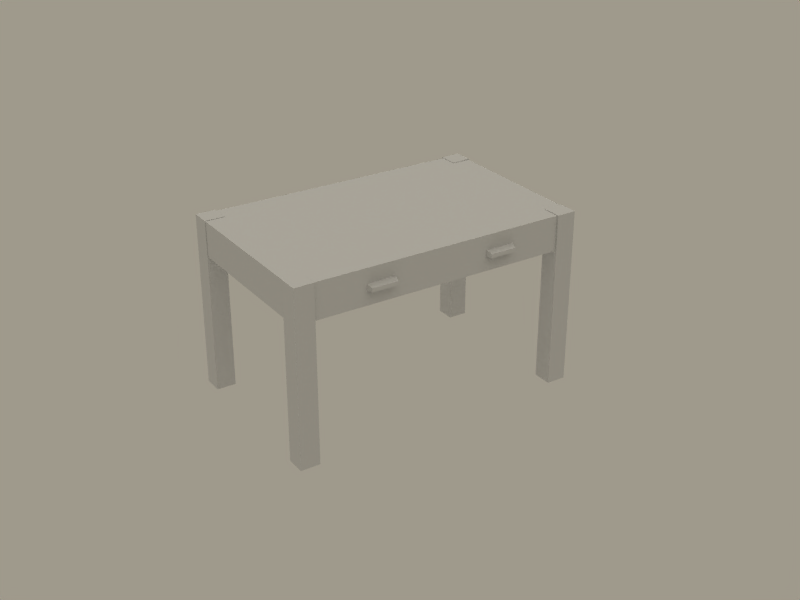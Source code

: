 # Source: scrivania1.blend  (saved by Blender 2.41.0; exported with 4.5.12 LTS)
import bpy
from mathutils import Matrix  # noqa: F401  (used for matrix-valued properties, if any)

bpy.ops.wm.read_factory_settings(use_empty=True)
scene = bpy.context.scene
scene.name = 'Scene'

# ---- collections
col_collection_1 = bpy.data.collections.new('Collection 1'); scene.collection.children.link(col_collection_1)
col_collection_2 = bpy.data.collections.new('Collection 2'); scene.collection.children.link(col_collection_2)
col_collection_3 = bpy.data.collections.new('Collection 3'); scene.collection.children.link(col_collection_3)
col_collection_4 = bpy.data.collections.new('Collection 4'); scene.collection.children.link(col_collection_4)
col_collection_5 = bpy.data.collections.new('Collection 5'); scene.collection.children.link(col_collection_5)
col_collection_6 = bpy.data.collections.new('Collection 6'); scene.collection.children.link(col_collection_6)
col_collection_7 = bpy.data.collections.new('Collection 7'); scene.collection.children.link(col_collection_7)
col_collection_8 = bpy.data.collections.new('Collection 8'); scene.collection.children.link(col_collection_8)
col_collection_9 = bpy.data.collections.new('Collection 9'); scene.collection.children.link(col_collection_9)
col_collection_10 = bpy.data.collections.new('Collection 10'); scene.collection.children.link(col_collection_10)
col_collection_11 = bpy.data.collections.new('Collection 11'); scene.collection.children.link(col_collection_11)
col_collection_12 = bpy.data.collections.new('Collection 12'); scene.collection.children.link(col_collection_12)
col_collection_13 = bpy.data.collections.new('Collection 13'); scene.collection.children.link(col_collection_13)
col_collection_14 = bpy.data.collections.new('Collection 14'); scene.collection.children.link(col_collection_14)
col_collection_15 = bpy.data.collections.new('Collection 15'); scene.collection.children.link(col_collection_15)
col_collection_16 = bpy.data.collections.new('Collection 16'); scene.collection.children.link(col_collection_16)
col_collection_17 = bpy.data.collections.new('Collection 17'); scene.collection.children.link(col_collection_17)
col_collection_18 = bpy.data.collections.new('Collection 18'); scene.collection.children.link(col_collection_18)
col_collection_19 = bpy.data.collections.new('Collection 19'); scene.collection.children.link(col_collection_19)
col_collection_20 = bpy.data.collections.new('Collection 20'); scene.collection.children.link(col_collection_20)

# ---- materials (node trees are filled in below, after node groups)
mat_scrivania1 = bpy.data.materials.new('scrivania1')
mat_scrivania1.alpha_threshold = 0.0
mat_scrivania1.preview_render_type = 'FLAT'
mat_scrivania1.roughness = 0.5
mat_scrivania1.specular_intensity = 0.0
mat_scrivania1.line_color = (0.0, 0.0, 0.0, 1.0)

# ---- material node trees

# ---- world
world_world = bpy.data.worlds.new('World'); scene.world = world_world
world_world.color = (0.6248, 0.6019, 0.549)
world_world.use_sun_shadow = False
world_world.sun_shadow_jitter_overblur = 0.0
world_world.cycles.sampling_method = 'MANUAL'
world_world.cycles.sample_map_resolution = 256

# ---- cameras
cam_camera = bpy.data.cameras.new('Camera')
cam_camera.passepartout_alpha = 0.2
cam_camera.clip_end = 350.0
cam_camera.lens = 55.92
cam_camera.ortho_scale = 7.314
cam_camera.show_passepartout = False
cam_camera.show_safe_areas = True
cam_camera.dof.focus_distance = 0.0
cam_camera.dof.aperture_fstop = 128.0

# ---- lights
light_spot_001 = bpy.data.lights.new('Spot.001', 'SPOT')
light_spot_001.transmission_factor = 0.0
light_spot_001.cutoff_distance = 89.99
light_spot_001.use_shadow = False
light_spot_001.energy = 25.37
light_spot_001.shadow_buffer_clip_start = 27.0
light_spot_001.shadow_soft_size = 1.0
light_spot_001.shadow_maximum_resolution = 0.006
light_spot_001.use_absolute_resolution = True
light_spot_001.spot_size = 1.309
light_spot_001.cycles.use_multiple_importance_sampling = False
light_lamp_001 = bpy.data.lights.new('Lamp.001', 'SUN')
light_lamp_001.transmission_factor = 0.0
light_lamp_001.angle = 1.571
light_lamp_001.energy = 0.5
light_lamp_001.shadow_buffer_clip_start = 0.5
light_lamp_001.shadow_soft_size = 1.0
light_lamp_001.shadow_cascade_max_distance = 1000.0
light_lamp_001.cycles.use_multiple_importance_sampling = False
light_lamp = bpy.data.lights.new('Lamp', 'SUN')
light_lamp.transmission_factor = 0.0
light_lamp.angle = 1.571
light_lamp.energy = 0.6232
light_lamp.shadow_buffer_clip_start = 0.5
light_lamp.shadow_soft_size = 1.0
light_lamp.shadow_cascade_max_distance = 1000.0
light_lamp.cycles.use_multiple_importance_sampling = False
light_spot = bpy.data.lights.new('Spot', 'SPOT')
light_spot.transmission_factor = 0.0
light_spot.cutoff_distance = 89.99
light_spot.energy = 74.63
light_spot.shadow_buffer_clip_start = 27.0
light_spot.shadow_soft_size = 1.0
light_spot.shadow_maximum_resolution = 0.006
light_spot.use_absolute_resolution = True
light_spot.spot_size = 1.309
light_spot.cycles.use_multiple_importance_sampling = False

# ---- meshes
me_cube_006 = bpy.data.meshes.new('Cube.006')
me_cube_006.from_pydata([(-0.2252, -0.3045, 0.3145), (-0.2252, -0.3045, 0.2802), (-0.3772, -0.3045, 0.2802), (-0.3772, -0.3045, 0.3145), (-0.2338, -0.3465, 0.3024), (-0.2338, -0.3465, 0.2818), (-0.3686, -0.3465, 0.2818), (-0.3686, -0.3465, 0.3024), (0.4188, -0.3045, 0.3145), (0.4188, -0.3045, 0.2802), (0.2668, -0.3045, 0.2802), (0.2668, -0.3045, 0.3145), (0.4102, -0.3465, 0.3024), (0.4102, -0.3465, 0.2818), (0.2754, -0.3465, 0.2818), (0.2754, -0.3465, 0.3024), (-0.7391, -0.2206, -0.5187), (-0.7391, -0.2206, 0.3913), (-0.7391, -0.3207, 0.3913), (-0.7391, -0.3207, -0.5187), (-0.639, -0.2206, -0.5187), (-0.639, -0.2206, 0.3913), (-0.639, -0.3207, 0.3913), (-0.639, -0.3207, -0.5187), (0.7807, -0.2206, -0.5187), (0.7807, -0.2206, 0.3913), (0.7807, -0.3207, 0.3913), (0.7807, -0.3207, -0.5187), (0.6806, -0.2206, -0.5187), (0.6806, -0.2206, 0.3913), (0.6806, -0.3207, 0.3913), (0.6806, -0.3207, -0.5187), (-0.7391, 0.5314, -0.5187), (-0.7391, 0.5314, 0.3913), (-0.7391, 0.6315, 0.3913), (-0.7391, 0.6315, -0.5187), (-0.639, 0.5314, -0.5187), (-0.639, 0.5314, 0.3913), (-0.639, 0.6315, 0.3913), (-0.639, 0.6315, -0.5187), (0.7807, 0.5314, -0.5187), (0.7807, 0.5314, 0.3913), (0.7807, 0.6315, 0.3913), (0.7807, 0.6315, -0.5187), (0.6806, 0.5314, -0.5187), (0.6806, 0.5314, 0.3913), (0.6806, 0.6315, 0.3913), (0.6806, 0.6315, -0.5187), (0.7772, 0.6235, 0.2066), (0.7772, -0.3126, 0.2066), (-0.7356, -0.3126, 0.2066), (-0.7356, 0.6235, 0.2066), (0.7772, 0.6235, 0.388), (0.7772, -0.3126, 0.388), (-0.7356, -0.3126, 0.388), (-0.7356, 0.6235, 0.388)], [], [(4, 7, 6, 5), (0, 4, 5, 1), (2, 6, 7, 3), (4, 0, 3, 7), (12, 15, 14, 13), (8, 12, 13, 9), (10, 14, 15, 11), (12, 8, 11, 15), (16, 19, 18, 17), (20, 21, 22, 23), (16, 17, 21, 20), (17, 18, 22, 21), (18, 19, 23, 22), (24, 25, 26, 27), (28, 31, 30, 29), (24, 28, 29, 25), (25, 29, 30, 26), (26, 30, 31, 27), (32, 33, 34, 35), (36, 39, 38, 37), (32, 36, 37, 33), (33, 37, 38, 34), (34, 38, 39, 35), (40, 43, 42, 41), (44, 45, 46, 47), (40, 41, 45, 44), (41, 42, 46, 45), (42, 43, 47, 46), (52, 55, 54, 53), (48, 52, 53, 49), (49, 53, 54, 50), (50, 54, 55, 51), (52, 48, 51, 55)])
_uv = me_cube_006.uv_layers.new(name='UVMap')
_uv.uv.foreach_set('vector', [0.2963, 0.5046, 0.1861, 0.5046, 0.1861, 0.4877, 0.2963, 0.4877, 0.3158, 0.5206, 0.2963, 0.5046, 0.2963, 0.4877, 0.3158, 0.4802, 0.1666, 0.4802, 0.1861, 0.4877, 0.1861, 0.5046, 0.1666, 0.5206, 0.2963, 0.5046, 0.3158, 0.5206, 0.1666, 0.5206, 0.1861, 0.5046, 0.6699, 0.5095, 0.5596, 0.5095, 0.5596, 0.4926, 0.6699, 0.4926, 0.6893, 0.5255, 0.6699, 0.5095, 0.6699, 0.4926, 0.6893, 0.4851, 0.5402, 0.4851, 0.5596, 0.4926, 0.5596, 0.5095, 0.5402, 0.5255, 0.6699, 0.5095, 0.6893, 0.5255, 0.5402, 0.5255, 0.5596, 0.5095, 0.4646, 0.02891, 0.5108, 0.02891, 0.5108, 0.4493, 0.4646, 0.4493, 0.6033, 0.02891, 0.6033, 0.4493, 0.5571, 0.4493, 0.5571, 0.02891, 0.4646, 0.02891, 0.4646, 0.4493, 0.4183, 0.4493, 0.4183, 0.02891, 0.4646, 0.4493, 0.4646, 0.4955, 0.4183, 0.4955, 0.4183, 0.4493, 0.5108, 0.4493, 0.5108, 0.02891, 0.5571, 0.02891, 0.5571, 0.4493, 0.7462, 0.02891, 0.7462, 0.4493, 0.7, 0.4493, 0.7, 0.02891, 0.6075, 0.02891, 0.6537, 0.02891, 0.6537, 0.4493, 0.6075, 0.4493, 0.7462, 0.02891, 0.7924, 0.02891, 0.7924, 0.4493, 0.7462, 0.4493, 0.7462, 0.4493, 0.7924, 0.4493, 0.7924, 0.4955, 0.7462, 0.4955, 0.7, 0.4493, 0.6537, 0.4493, 0.6537, 0.02891, 0.7, 0.02891, 0.3682, 0.02891, 0.3682, 0.4493, 0.3219, 0.4493, 0.3219, 0.02891, 0.2295, 0.02891, 0.2757, 0.02891, 0.2757, 0.4493, 0.2295, 0.4493, 0.3682, 0.02891, 0.4144, 0.02891, 0.4144, 0.4493, 0.3682, 0.4493, 0.3682, 0.4493, 0.4144, 0.4493, 0.4144, 0.4955, 0.3682, 0.4955, 0.3219, 0.4493, 0.2757, 0.4493, 0.2757, 0.02891, 0.3219, 0.02891, 0.08497, 0.02891, 0.1312, 0.02891, 0.1312, 0.4493, 0.08497, 0.4493, 0.2237, 0.02891, 0.2237, 0.4493, 0.1774, 0.4493, 0.1774, 0.02891, 0.08497, 0.02891, 0.08497, 0.4493, 0.03874, 0.4493, 0.03874, 0.02891, 0.08497, 0.4493, 0.08497, 0.4955, 0.03874, 0.4955, 0.03874, 0.4493, 0.1312, 0.4493, 0.1312, 0.02891, 0.1774, 0.02891, 0.1774, 0.4493, 0.7041, 0.9655, 0.0238, 0.9655, 0.0238, 0.5446, 0.7041, 0.5446, 0.8273, 0.9636, 0.7467, 0.9636, 0.7467, 0.5481, 0.8273, 0.5481, 0.9918, 0.9872, 0.9107, 0.9872, 0.9107, 0.3101, 0.9918, 0.3101, 0.7467, 0.5481, 0.8273, 0.5481, 0.8273, 0.9636, 0.7467, 0.9636, 0.9107, 0.9872, 0.8296, 0.9872, 0.8296, 0.3101, 0.9107, 0.3101])
_ca = me_cube_006.color_attributes.new('Col', 'BYTE_COLOR', 'CORNER')
_ca.data.foreach_set('color', [1.0, 1.0, 1.0, 1.0, 1.0, 1.0, 1.0, 1.0, 1.0, 1.0, 1.0, 1.0, 1.0, 1.0, 1.0, 1.0, 1.0, 1.0, 1.0, 1.0, 1.0, 1.0, 1.0, 1.0, 1.0, 1.0, 1.0, 1.0, 1.0, 1.0, 1.0, 1.0, 1.0, 1.0, 1.0, 1.0, 1.0, 1.0, 1.0, 1.0, 1.0, 1.0, 1.0, 1.0, 1.0, 1.0, 1.0, 1.0, 1.0, 1.0, 1.0, 1.0, 1.0, 1.0, 1.0, 1.0, 1.0, 1.0, 1.0, 1.0, 1.0, 1.0, 1.0, 1.0, 1.0, 1.0, 1.0, 1.0, 1.0, 1.0, 1.0, 1.0, 1.0, 1.0, 1.0, 1.0, 1.0, 1.0, 1.0, 1.0, 1.0, 1.0, 1.0, 1.0, 1.0, 1.0, 1.0, 1.0, 1.0, 1.0, 1.0, 1.0, 1.0, 1.0, 1.0, 1.0, 1.0, 1.0, 1.0, 1.0, 1.0, 1.0, 1.0, 1.0, 1.0, 1.0, 1.0, 1.0, 1.0, 1.0, 1.0, 1.0, 1.0, 1.0, 1.0, 1.0, 1.0, 1.0, 1.0, 1.0, 1.0, 1.0, 1.0, 1.0, 1.0, 1.0, 1.0, 1.0, 1.0, 1.0, 1.0, 1.0, 1.0, 1.0, 1.0, 1.0, 1.0, 1.0, 1.0, 1.0, 1.0, 1.0, 1.0, 1.0, 1.0, 1.0, 1.0, 1.0, 1.0, 1.0, 1.0, 1.0, 1.0, 1.0, 1.0, 1.0, 1.0, 1.0, 1.0, 1.0, 1.0, 1.0, 1.0, 1.0, 1.0, 1.0, 1.0, 1.0, 1.0, 1.0, 1.0, 1.0, 1.0, 1.0, 1.0, 1.0, 1.0, 1.0, 1.0, 1.0, 1.0, 1.0, 1.0, 1.0, 1.0, 1.0, 1.0, 1.0, 1.0, 1.0, 1.0, 1.0, 1.0, 1.0, 1.0, 1.0, 1.0, 1.0, 1.0, 1.0, 1.0, 1.0, 1.0, 1.0, 1.0, 1.0, 1.0, 1.0, 1.0, 1.0, 1.0, 1.0, 1.0, 1.0, 1.0, 1.0, 1.0, 1.0, 1.0, 1.0, 1.0, 1.0, 1.0, 1.0, 1.0, 1.0, 1.0, 1.0, 1.0, 1.0, 1.0, 1.0, 1.0, 1.0, 1.0, 1.0, 1.0, 1.0, 1.0, 1.0, 1.0, 1.0, 1.0, 1.0, 1.0, 1.0, 1.0, 1.0, 1.0, 1.0, 1.0, 1.0, 1.0, 1.0, 1.0, 1.0, 1.0, 1.0, 1.0, 1.0, 1.0, 1.0, 1.0, 1.0, 1.0, 1.0, 1.0, 1.0, 1.0, 1.0, 1.0, 1.0, 1.0, 1.0, 1.0, 1.0, 1.0, 1.0, 1.0, 1.0, 1.0, 1.0, 1.0, 1.0, 1.0, 1.0, 1.0, 1.0, 1.0, 1.0, 1.0, 1.0, 1.0, 1.0, 1.0, 1.0, 1.0, 1.0, 1.0, 1.0, 1.0, 1.0, 1.0, 1.0, 1.0, 1.0, 1.0, 1.0, 1.0, 1.0, 1.0, 1.0, 1.0, 1.0, 1.0, 1.0, 1.0, 1.0, 1.0, 1.0, 1.0, 1.0, 1.0, 1.0, 1.0, 1.0, 1.0, 1.0, 1.0, 1.0, 1.0, 1.0, 1.0, 1.0, 1.0, 1.0, 1.0, 1.0, 1.0, 1.0, 1.0, 1.0, 1.0, 1.0, 1.0, 1.0, 1.0, 1.0, 1.0, 1.0, 1.0, 1.0, 1.0, 1.0, 1.0, 1.0, 1.0, 1.0, 1.0, 1.0, 1.0, 1.0, 1.0, 1.0, 1.0, 1.0, 1.0, 1.0, 1.0, 1.0, 1.0, 1.0, 1.0, 1.0, 1.0, 1.0, 1.0, 1.0, 1.0, 1.0, 1.0, 1.0, 1.0, 1.0, 1.0, 1.0, 1.0, 1.0, 1.0, 1.0, 1.0, 1.0, 1.0, 1.0, 1.0, 1.0, 1.0, 1.0, 1.0, 1.0, 1.0, 1.0, 1.0, 1.0, 1.0, 1.0, 1.0, 1.0, 1.0, 1.0, 1.0, 1.0, 1.0, 1.0, 1.0, 1.0, 1.0, 1.0, 1.0, 1.0, 1.0, 1.0, 1.0, 1.0, 1.0, 1.0, 1.0, 1.0, 1.0, 1.0, 1.0, 1.0, 1.0, 1.0, 1.0, 1.0, 1.0, 1.0, 1.0, 1.0, 1.0, 1.0, 1.0, 1.0, 1.0, 1.0, 1.0, 1.0, 1.0, 1.0, 1.0, 1.0, 1.0, 1.0, 1.0, 1.0, 1.0, 1.0, 1.0, 1.0, 1.0, 1.0, 1.0, 1.0, 1.0, 1.0, 1.0, 1.0, 1.0, 1.0, 1.0, 1.0, 1.0, 1.0, 1.0, 1.0, 1.0, 1.0, 1.0, 1.0, 1.0, 1.0, 1.0, 1.0, 1.0, 1.0, 1.0, 1.0, 1.0, 1.0, 1.0, 1.0, 1.0, 1.0, 1.0, 1.0, 1.0, 1.0, 1.0, 1.0, 1.0, 1.0, 1.0, 1.0, 1.0, 1.0, 1.0, 1.0, 1.0, 1.0, 1.0, 1.0, 1.0, 1.0, 1.0, 1.0, 1.0, 1.0, 1.0, 1.0, 1.0, 1.0, 1.0, 1.0, 1.0, 1.0, 1.0, 1.0])
me_cube_006.materials.append(mat_scrivania1)
me_cube_006.use_remesh_preserve_volume = False
me_cube_006.use_remesh_preserve_attributes = False
me_cube_006.use_mirror_vertex_groups = False
me_cube_006.update()

# ---- objects
ob_lamp_003 = bpy.data.objects.new('Lamp.003', light_spot_001)
ob_lamp_002 = bpy.data.objects.new('Lamp.002', light_lamp_001)
ob_lamp_001 = bpy.data.objects.new('Lamp.001', light_lamp)
ob_empty = bpy.data.objects.new('Empty', None)
ob_camera = bpy.data.objects.new('Camera', cam_camera)
ob_lamp = bpy.data.objects.new('Lamp', light_spot)
ob_scrivania1 = bpy.data.objects.new('scrivania1', me_cube_006)

# ---- transforms, parenting, visibility, modifiers, constraints
ob_lamp_003.location = (-67.56, 36.66, 18.99)
ob_lamp_003.rotation_euler = (-0.8876, 0.2975, 1.652)
ob_lamp_003.lock_rotations_4d = False
ob_lamp_003.empty_display_type = 'ARROWS'
ob_lamp_003.color = (0.0, 0.0, 0.0, 0.0)
ob_lamp_003.lineart.crease_threshold = 0.0
ob_lamp_002.location = (15.77, 9.384, -79.08)
ob_lamp_002.rotation_euler = (-3.142, -8.742e-08, 3.142)
ob_lamp_002.lock_rotations_4d = False
ob_lamp_002.empty_display_type = 'ARROWS'
ob_lamp_002.color = (0.0, 0.0, 0.0, 1.0)
ob_lamp_002.lineart.crease_threshold = 0.0
ob_lamp_001.location = (15.77, 9.384, 65.37)
ob_lamp_001.lock_rotations_4d = False
ob_lamp_001.empty_display_type = 'ARROWS'
ob_lamp_001.color = (0.0, 0.0, 0.0, 1.0)
ob_lamp_001.lineart.crease_threshold = 0.0
ob_empty.location = (0.0, 0.0, 0.0)
ob_empty.lock_rotations_4d = False
ob_empty.empty_display_type = 'ARROWS'
ob_empty.empty_image_offset = (0.0, 0.0)
ob_empty.color = (0.0, 0.0, 0.0, 1.0)
ob_empty.lineart.crease_threshold = 0.0
ob_camera.location = (-2.901, -4.432, 2.659)
ob_camera.lock_rotations_4d = False
ob_camera.empty_display_type = 'ARROWS'
ob_camera.color = (0.0, 0.0, 0.0, 0.0)
ob_camera.display_type = 'WIRE'
ob_camera.lineart.crease_threshold = 0.0
_c = ob_camera.constraints.new('TRACK_TO'); _c.name = 'AutoTrack'
_c.target = ob_empty
ob_lamp.location = (-10.82, -44.81, 18.99)
ob_lamp.rotation_euler = (-0.8876, 0.2975, 2.964)
ob_lamp.lock_rotations_4d = False
ob_lamp.empty_display_type = 'ARROWS'
ob_lamp.color = (0.0, 0.0, 0.0, 0.0)
ob_lamp.lineart.crease_threshold = 0.0
ob_scrivania1.location = (0.0, 0.0, 0.0)
ob_scrivania1.lock_rotations_4d = False
ob_scrivania1.empty_display_type = 'ARROWS'
ob_scrivania1.color = (0.0, 0.0, 0.0, 1.0)
ob_scrivania1.lineart.crease_threshold = 0.0

# ---- collection membership
col_collection_1.objects.link(ob_lamp_003)
col_collection_1.objects.link(ob_lamp_002)
col_collection_1.objects.link(ob_lamp_001)
col_collection_1.objects.link(ob_empty)
col_collection_1.objects.link(ob_camera)
col_collection_1.objects.link(ob_lamp)
col_collection_2.objects.link(ob_scrivania1)
col_collection_2.objects.link(ob_lamp_003)
col_collection_2.objects.link(ob_lamp_002)
col_collection_2.objects.link(ob_lamp_001)
col_collection_2.objects.link(ob_camera)
col_collection_2.objects.link(ob_lamp)
col_collection_3.objects.link(ob_lamp_003)
col_collection_3.objects.link(ob_lamp_002)
col_collection_3.objects.link(ob_lamp_001)
col_collection_3.objects.link(ob_camera)
col_collection_3.objects.link(ob_lamp)
col_collection_4.objects.link(ob_lamp_003)
col_collection_4.objects.link(ob_lamp_002)
col_collection_4.objects.link(ob_lamp_001)
col_collection_4.objects.link(ob_camera)
col_collection_4.objects.link(ob_lamp)
col_collection_5.objects.link(ob_lamp_003)
col_collection_5.objects.link(ob_lamp_002)
col_collection_5.objects.link(ob_lamp_001)
col_collection_5.objects.link(ob_camera)
col_collection_5.objects.link(ob_lamp)
col_collection_6.objects.link(ob_lamp_003)
col_collection_6.objects.link(ob_lamp_002)
col_collection_6.objects.link(ob_lamp_001)
col_collection_6.objects.link(ob_camera)
col_collection_6.objects.link(ob_lamp)
col_collection_7.objects.link(ob_lamp_003)
col_collection_7.objects.link(ob_lamp_002)
col_collection_7.objects.link(ob_lamp_001)
col_collection_7.objects.link(ob_camera)
col_collection_7.objects.link(ob_lamp)
col_collection_8.objects.link(ob_lamp_003)
col_collection_8.objects.link(ob_lamp_002)
col_collection_8.objects.link(ob_lamp_001)
col_collection_8.objects.link(ob_camera)
col_collection_8.objects.link(ob_lamp)
col_collection_9.objects.link(ob_lamp_003)
col_collection_9.objects.link(ob_lamp_002)
col_collection_9.objects.link(ob_lamp_001)
col_collection_9.objects.link(ob_camera)
col_collection_9.objects.link(ob_lamp)
col_collection_10.objects.link(ob_lamp_003)
col_collection_10.objects.link(ob_lamp_002)
col_collection_10.objects.link(ob_lamp_001)
col_collection_10.objects.link(ob_camera)
col_collection_10.objects.link(ob_lamp)
col_collection_11.objects.link(ob_lamp_003)
col_collection_11.objects.link(ob_lamp_002)
col_collection_11.objects.link(ob_lamp_001)
col_collection_11.objects.link(ob_camera)
col_collection_11.objects.link(ob_lamp)
col_collection_12.objects.link(ob_lamp_003)
col_collection_12.objects.link(ob_lamp_002)
col_collection_12.objects.link(ob_lamp_001)
col_collection_12.objects.link(ob_camera)
col_collection_12.objects.link(ob_lamp)
col_collection_13.objects.link(ob_lamp_003)
col_collection_13.objects.link(ob_lamp_002)
col_collection_13.objects.link(ob_lamp_001)
col_collection_13.objects.link(ob_camera)
col_collection_13.objects.link(ob_lamp)
col_collection_14.objects.link(ob_lamp_003)
col_collection_14.objects.link(ob_lamp_002)
col_collection_14.objects.link(ob_lamp_001)
col_collection_14.objects.link(ob_camera)
col_collection_14.objects.link(ob_lamp)
col_collection_15.objects.link(ob_lamp_003)
col_collection_15.objects.link(ob_lamp_002)
col_collection_15.objects.link(ob_lamp_001)
col_collection_15.objects.link(ob_camera)
col_collection_15.objects.link(ob_lamp)
col_collection_16.objects.link(ob_lamp_003)
col_collection_16.objects.link(ob_lamp_002)
col_collection_16.objects.link(ob_lamp_001)
col_collection_16.objects.link(ob_camera)
col_collection_16.objects.link(ob_lamp)
col_collection_17.objects.link(ob_lamp_003)
col_collection_17.objects.link(ob_lamp_002)
col_collection_17.objects.link(ob_lamp_001)
col_collection_17.objects.link(ob_camera)
col_collection_17.objects.link(ob_lamp)
col_collection_18.objects.link(ob_lamp_003)
col_collection_18.objects.link(ob_lamp_002)
col_collection_18.objects.link(ob_lamp_001)
col_collection_18.objects.link(ob_camera)
col_collection_18.objects.link(ob_lamp)
col_collection_19.objects.link(ob_lamp_003)
col_collection_19.objects.link(ob_lamp_002)
col_collection_19.objects.link(ob_lamp_001)
col_collection_19.objects.link(ob_camera)
col_collection_19.objects.link(ob_lamp)
col_collection_20.objects.link(ob_lamp_003)
col_collection_20.objects.link(ob_lamp_002)
col_collection_20.objects.link(ob_lamp_001)
col_collection_20.objects.link(ob_camera)
col_collection_20.objects.link(ob_lamp)

# ---- scene / render settings (as saved in the file)
scene.camera = ob_camera
scene.frame_start = 1; scene.frame_end = 250; scene.frame_set(1)
scene.render.engine = 'BLENDER_EEVEE_NEXT'
scene.render.image_settings.color_mode = 'RGB'
scene.render.image_settings.compression = 90
scene.render.resolution_x = 800
scene.render.resolution_y = 600
scene.render.pixel_aspect_x = 100.0
scene.render.pixel_aspect_y = 100.0
scene.render.fps = 25
scene.render.dither_intensity = 0.0
scene.render.use_compositing = False
scene.render.use_sequencer = False
scene.render.bake_bias = 0.0
scene.render.use_stamp_time = False
scene.render.use_stamp_date = False
scene.render.use_stamp_frame = False
scene.render.use_stamp_camera = False
scene.render.use_stamp_scene = False
scene.render.use_stamp_filename = False
scene.render.use_stamp_render_time = False
scene.render.stamp_font_size = 0
scene.cycles.use_denoising = False
scene.cycles.samples = 10
scene.cycles.sampling_pattern = 'TABULATED_SOBOL'
scene.cycles.light_sampling_threshold = 0.0
scene.cycles.use_adaptive_sampling = False
scene.cycles.use_light_tree = False
scene.cycles.blur_glossy = 0.0
scene.cycles.volume_bounces = 1
scene.cycles.pixel_filter_type = 'GAUSSIAN'
scene.cycles.sample_clamp_indirect = 0.0
scene.view_settings.view_transform = 'Raw'
bpy.context.view_layer.update()
